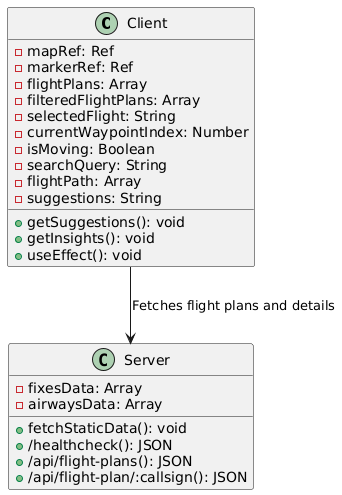

The diagram above was rendered by PlantUML. Its source (embedded in the PNG):
@startuml
class Client {
  - mapRef: Ref
  - markerRef: Ref
  - flightPlans: Array
  - filteredFlightPlans: Array
  - selectedFlight: String
  - currentWaypointIndex: Number
  - isMoving: Boolean
  - searchQuery: String
  - flightPath: Array
  - suggestions: String
  + getSuggestions(): void
  + getInsights(): void
  + useEffect(): void
}

class Server {
  - fixesData: Array
  - airwaysData: Array
  + fetchStaticData(): void
  + /healthcheck(): JSON
  + /api/flight-plans(): JSON
  + /api/flight-plan/:callsign(): JSON
}

Client --> Server : Fetches flight plans and details
@enduml